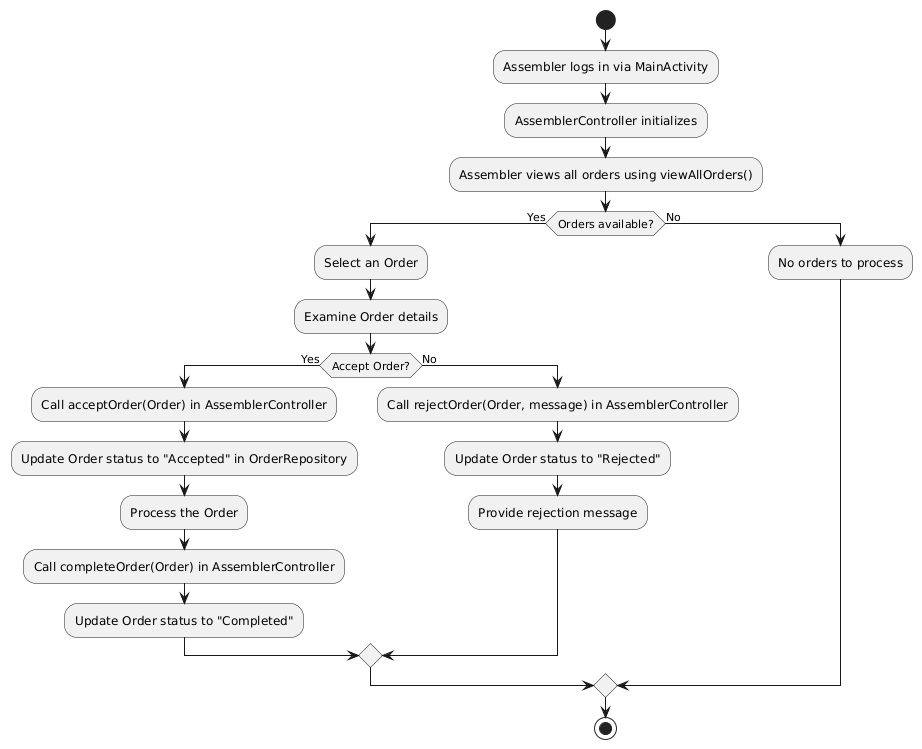

The diagram above was rendered by PlantUML. Its source (embedded in the PNG):
@startuml
start
:Assembler logs in via MainActivity;
:AssemblerController initializes;
:Assembler views all orders using viewAllOrders();
if (Orders available?) then (Yes)
    :Select an Order;
    :Examine Order details;
    if (Accept Order?) then (Yes)
        :Call acceptOrder(Order) in AssemblerController;
        :Update Order status to "Accepted" in OrderRepository;
        :Process the Order;
        :Call completeOrder(Order) in AssemblerController;
        :Update Order status to "Completed";
    else (No)
        :Call rejectOrder(Order, message) in AssemblerController;
        :Update Order status to "Rejected";
        :Provide rejection message;
    endif
else (No)
    :No orders to process;
endif
stop
@enduml